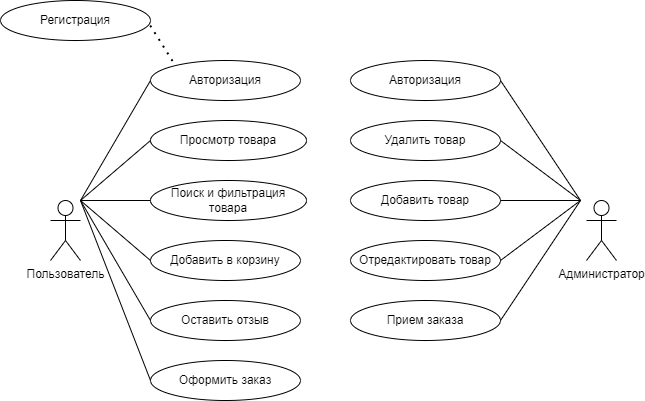

The diagram above was exported from draw.io. Its source (the exported page's mxGraphModel, read from the mxfile embedded in the PNG):
<mxGraphModel dx="880" dy="484" grid="1" gridSize="10" guides="1" tooltips="1" connect="1" arrows="1" fold="1" page="1" pageScale="1" pageWidth="850" pageHeight="1100" math="0" shadow="0">
  <root>
    <mxCell id="0" />
    <mxCell id="1" parent="0" />
    <mxCell id="4a8CD_gtSBIhmzi6LWIo-1" value="Администратор" style="shape=umlActor;verticalLabelPosition=bottom;verticalAlign=top;html=1;outlineConnect=0;" parent="1" vertex="1">
      <mxGeometry x="686" y="380" width="30" height="60" as="geometry" />
    </mxCell>
    <mxCell id="4a8CD_gtSBIhmzi6LWIo-2" value="Пользователь" style="shape=umlActor;verticalLabelPosition=bottom;verticalAlign=top;html=1;outlineConnect=0;" parent="1" vertex="1">
      <mxGeometry x="150" y="380" width="30" height="60" as="geometry" />
    </mxCell>
    <mxCell id="4a8CD_gtSBIhmzi6LWIo-4" value="Регистрация" style="ellipse;whiteSpace=wrap;html=1;" parent="1" vertex="1">
      <mxGeometry x="100" y="180" width="150" height="40" as="geometry" />
    </mxCell>
    <mxCell id="4a8CD_gtSBIhmzi6LWIo-5" value="Авторизация" style="ellipse;whiteSpace=wrap;html=1;" parent="1" vertex="1">
      <mxGeometry x="250" y="240" width="150" height="40" as="geometry" />
    </mxCell>
    <mxCell id="4a8CD_gtSBIhmzi6LWIo-6" value="Добавить в корзину" style="ellipse;whiteSpace=wrap;html=1;" parent="1" vertex="1">
      <mxGeometry x="250" y="420" width="150" height="40" as="geometry" />
    </mxCell>
    <mxCell id="4a8CD_gtSBIhmzi6LWIo-7" value="Оставить отзыв" style="ellipse;whiteSpace=wrap;html=1;" parent="1" vertex="1">
      <mxGeometry x="250" y="480" width="150" height="40" as="geometry" />
    </mxCell>
    <mxCell id="4a8CD_gtSBIhmzi6LWIo-8" value="Оформить заказ" style="ellipse;whiteSpace=wrap;html=1;" parent="1" vertex="1">
      <mxGeometry x="250" y="540" width="150" height="40" as="geometry" />
    </mxCell>
    <mxCell id="4a8CD_gtSBIhmzi6LWIo-9" value="Удалить товар" style="ellipse;whiteSpace=wrap;html=1;" parent="1" vertex="1">
      <mxGeometry x="450" y="300" width="150" height="40" as="geometry" />
    </mxCell>
    <mxCell id="4a8CD_gtSBIhmzi6LWIo-10" value="Добавить товар" style="ellipse;whiteSpace=wrap;html=1;" parent="1" vertex="1">
      <mxGeometry x="450" y="360" width="150" height="40" as="geometry" />
    </mxCell>
    <mxCell id="4a8CD_gtSBIhmzi6LWIo-11" value="Отредактировать товар" style="ellipse;whiteSpace=wrap;html=1;" parent="1" vertex="1">
      <mxGeometry x="450" y="420" width="150" height="40" as="geometry" />
    </mxCell>
    <mxCell id="4a8CD_gtSBIhmzi6LWIo-12" value="Прием заказа" style="ellipse;whiteSpace=wrap;html=1;" parent="1" vertex="1">
      <mxGeometry x="450" y="480" width="150" height="40" as="geometry" />
    </mxCell>
    <mxCell id="4a8CD_gtSBIhmzi6LWIo-26" value="Авторизация" style="ellipse;whiteSpace=wrap;html=1;" parent="1" vertex="1">
      <mxGeometry x="450" y="240" width="150" height="40" as="geometry" />
    </mxCell>
    <mxCell id="hMxtx49T_kX0vAo7RiND-8" value="Просмотр товара" style="ellipse;whiteSpace=wrap;html=1;" vertex="1" parent="1">
      <mxGeometry x="250" y="300" width="156" height="40" as="geometry" />
    </mxCell>
    <mxCell id="hMxtx49T_kX0vAo7RiND-10" value="Поиск и фильтрация товара" style="ellipse;whiteSpace=wrap;html=1;" vertex="1" parent="1">
      <mxGeometry x="250" y="360" width="156" height="40" as="geometry" />
    </mxCell>
    <mxCell id="hMxtx49T_kX0vAo7RiND-11" value="" style="endArrow=none;html=1;rounded=0;entryX=0;entryY=0.5;entryDx=0;entryDy=0;" edge="1" parent="1" target="4a8CD_gtSBIhmzi6LWIo-5">
      <mxGeometry width="50" height="50" relative="1" as="geometry">
        <mxPoint x="180" y="380" as="sourcePoint" />
        <mxPoint x="360" y="370" as="targetPoint" />
      </mxGeometry>
    </mxCell>
    <mxCell id="hMxtx49T_kX0vAo7RiND-12" value="" style="endArrow=none;html=1;rounded=0;entryX=0;entryY=0.5;entryDx=0;entryDy=0;" edge="1" parent="1" target="hMxtx49T_kX0vAo7RiND-8">
      <mxGeometry width="50" height="50" relative="1" as="geometry">
        <mxPoint x="180" y="380" as="sourcePoint" />
        <mxPoint x="360" y="370" as="targetPoint" />
      </mxGeometry>
    </mxCell>
    <mxCell id="hMxtx49T_kX0vAo7RiND-13" value="" style="endArrow=none;html=1;rounded=0;entryX=0;entryY=0.5;entryDx=0;entryDy=0;" edge="1" parent="1" target="hMxtx49T_kX0vAo7RiND-10">
      <mxGeometry width="50" height="50" relative="1" as="geometry">
        <mxPoint x="180" y="380" as="sourcePoint" />
        <mxPoint x="340" y="340" as="targetPoint" />
      </mxGeometry>
    </mxCell>
    <mxCell id="hMxtx49T_kX0vAo7RiND-14" value="" style="endArrow=none;html=1;rounded=0;entryX=0;entryY=0.5;entryDx=0;entryDy=0;" edge="1" parent="1" target="4a8CD_gtSBIhmzi6LWIo-6">
      <mxGeometry width="50" height="50" relative="1" as="geometry">
        <mxPoint x="180" y="380" as="sourcePoint" />
        <mxPoint x="340" y="340" as="targetPoint" />
      </mxGeometry>
    </mxCell>
    <mxCell id="hMxtx49T_kX0vAo7RiND-15" value="" style="endArrow=none;html=1;rounded=0;entryX=0;entryY=0.5;entryDx=0;entryDy=0;" edge="1" parent="1" target="4a8CD_gtSBIhmzi6LWIo-7">
      <mxGeometry width="50" height="50" relative="1" as="geometry">
        <mxPoint x="180" y="380" as="sourcePoint" />
        <mxPoint x="330" y="430" as="targetPoint" />
      </mxGeometry>
    </mxCell>
    <mxCell id="hMxtx49T_kX0vAo7RiND-16" value="" style="endArrow=none;html=1;rounded=0;entryX=0;entryY=0.5;entryDx=0;entryDy=0;" edge="1" parent="1" target="4a8CD_gtSBIhmzi6LWIo-8">
      <mxGeometry width="50" height="50" relative="1" as="geometry">
        <mxPoint x="180" y="380" as="sourcePoint" />
        <mxPoint x="330" y="430" as="targetPoint" />
      </mxGeometry>
    </mxCell>
    <mxCell id="hMxtx49T_kX0vAo7RiND-17" value="" style="endArrow=none;html=1;rounded=0;entryX=1;entryY=0.5;entryDx=0;entryDy=0;" edge="1" parent="1" target="4a8CD_gtSBIhmzi6LWIo-26">
      <mxGeometry width="50" height="50" relative="1" as="geometry">
        <mxPoint x="680" y="380" as="sourcePoint" />
        <mxPoint x="680" y="360" as="targetPoint" />
      </mxGeometry>
    </mxCell>
    <mxCell id="hMxtx49T_kX0vAo7RiND-18" value="" style="endArrow=none;html=1;rounded=0;exitX=1;exitY=0.5;exitDx=0;exitDy=0;" edge="1" parent="1" source="4a8CD_gtSBIhmzi6LWIo-9">
      <mxGeometry width="50" height="50" relative="1" as="geometry">
        <mxPoint x="580" y="400" as="sourcePoint" />
        <mxPoint x="680" y="380" as="targetPoint" />
      </mxGeometry>
    </mxCell>
    <mxCell id="hMxtx49T_kX0vAo7RiND-19" value="" style="endArrow=none;html=1;rounded=0;exitX=1;exitY=0.5;exitDx=0;exitDy=0;" edge="1" parent="1" source="4a8CD_gtSBIhmzi6LWIo-10">
      <mxGeometry width="50" height="50" relative="1" as="geometry">
        <mxPoint x="580" y="400" as="sourcePoint" />
        <mxPoint x="680" y="380" as="targetPoint" />
      </mxGeometry>
    </mxCell>
    <mxCell id="hMxtx49T_kX0vAo7RiND-20" value="" style="endArrow=none;html=1;rounded=0;exitX=1;exitY=0.5;exitDx=0;exitDy=0;" edge="1" parent="1" source="4a8CD_gtSBIhmzi6LWIo-11">
      <mxGeometry width="50" height="50" relative="1" as="geometry">
        <mxPoint x="580" y="400" as="sourcePoint" />
        <mxPoint x="680" y="380" as="targetPoint" />
      </mxGeometry>
    </mxCell>
    <mxCell id="hMxtx49T_kX0vAo7RiND-21" value="" style="endArrow=none;html=1;rounded=0;exitX=1;exitY=0.5;exitDx=0;exitDy=0;" edge="1" parent="1" source="4a8CD_gtSBIhmzi6LWIo-12">
      <mxGeometry width="50" height="50" relative="1" as="geometry">
        <mxPoint x="610" y="460" as="sourcePoint" />
        <mxPoint x="680" y="380" as="targetPoint" />
      </mxGeometry>
    </mxCell>
    <mxCell id="hMxtx49T_kX0vAo7RiND-23" value="" style="endArrow=none;dashed=1;html=1;dashPattern=1 3;strokeWidth=2;rounded=0;entryX=0.164;entryY=0.117;entryDx=0;entryDy=0;entryPerimeter=0;exitX=0.998;exitY=0.625;exitDx=0;exitDy=0;exitPerimeter=0;" edge="1" parent="1" source="4a8CD_gtSBIhmzi6LWIo-4" target="4a8CD_gtSBIhmzi6LWIo-5">
      <mxGeometry width="50" height="50" relative="1" as="geometry">
        <mxPoint x="250" y="330" as="sourcePoint" />
        <mxPoint x="300" y="280" as="targetPoint" />
      </mxGeometry>
    </mxCell>
  </root>
</mxGraphModel>